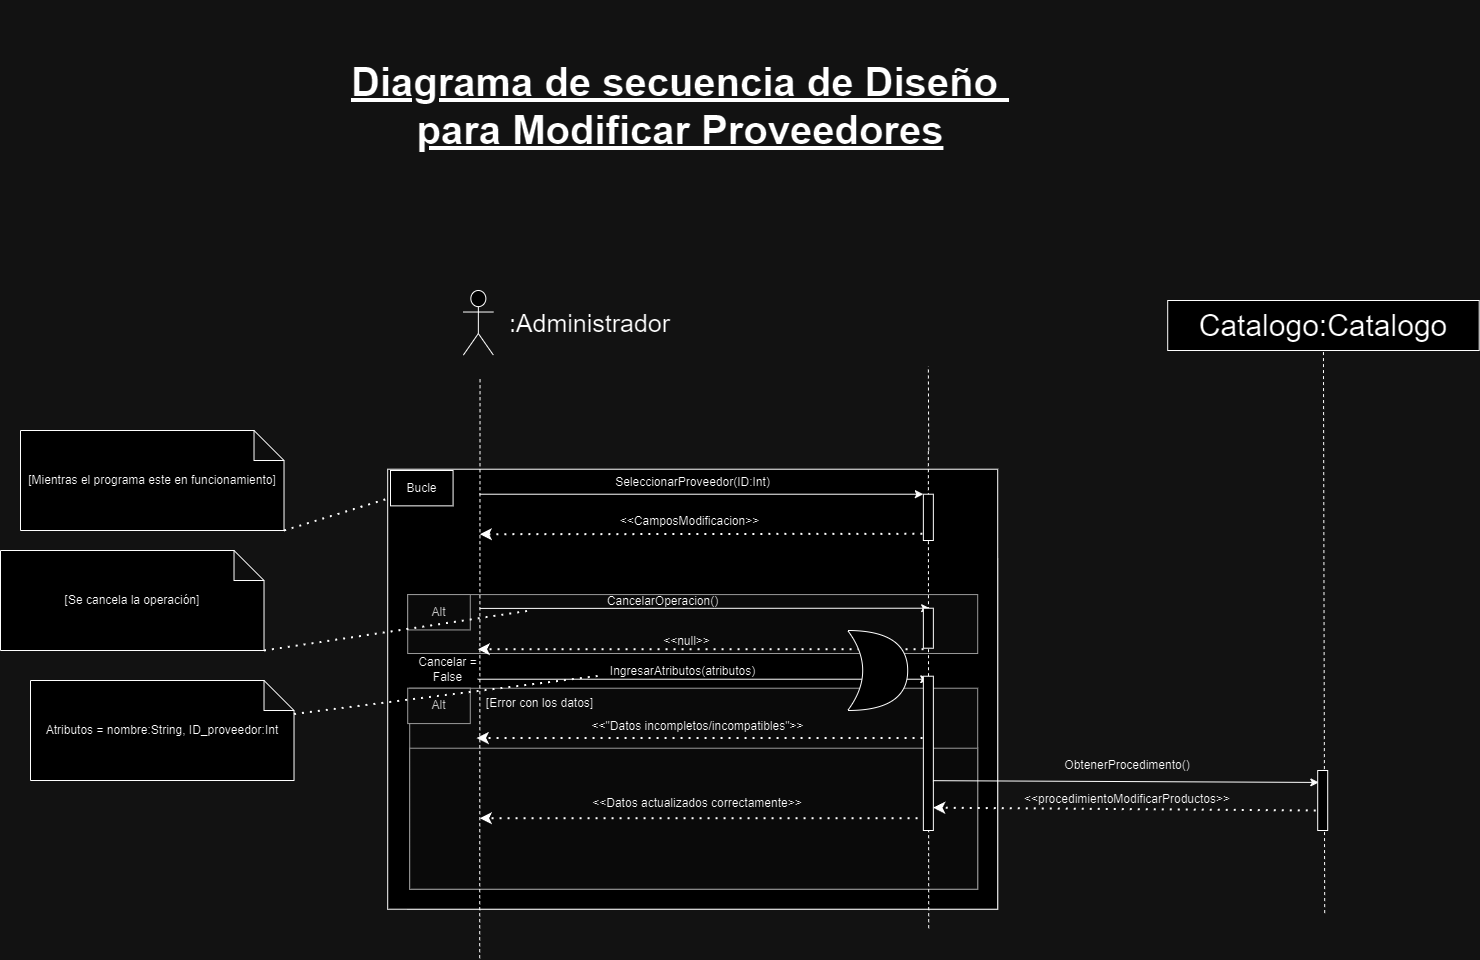

The diagram above was exported from draw.io. Its source (the exported page's mxGraphModel, read from the mxfile embedded in the PNG):
<mxGraphModel dx="1678" dy="-2904" grid="1" gridSize="10" guides="1" tooltips="1" connect="1" arrows="1" fold="1" page="1" pageScale="1" pageWidth="827" pageHeight="1169" math="0" shadow="0">
  <root>
    <mxCell id="0" />
    <mxCell id="1" parent="0" />
    <mxCell id="53qbQvs9fVu3u_23iB3d-131" value="Diagrama de secuencia de Diseño&amp;nbsp;&lt;div&gt;para Modificar Proveedores&lt;br&gt;&lt;/div&gt;" style="text;strokeColor=none;align=center;fillColor=none;html=1;verticalAlign=middle;whiteSpace=wrap;rounded=0;fontStyle=5;fontSize=40;" vertex="1" parent="1">
      <mxGeometry x="2710" y="5790" width="700" height="210" as="geometry" />
    </mxCell>
    <mxCell id="53qbQvs9fVu3u_23iB3d-132" value="" style="group;fillColor=#f5f5f5;fontColor=#333333;strokeColor=#666666;" connectable="0" vertex="1" parent="1">
      <mxGeometry x="2787.2" y="6348.72" width="590" height="350" as="geometry" />
    </mxCell>
    <mxCell id="53qbQvs9fVu3u_23iB3d-133" value="" style="rounded=0;whiteSpace=wrap;html=1;" vertex="1" parent="53qbQvs9fVu3u_23iB3d-132">
      <mxGeometry x="-20" y="-90" width="610" height="440" as="geometry" />
    </mxCell>
    <mxCell id="53qbQvs9fVu3u_23iB3d-134" value="" style="rounded=0;whiteSpace=wrap;html=1;fillColor=#f5f5f5;fontColor=#333333;strokeColor=#666666;" vertex="1" parent="53qbQvs9fVu3u_23iB3d-132">
      <mxGeometry y="35.357142857142854" width="570" height="58.92857142857143" as="geometry" />
    </mxCell>
    <mxCell id="53qbQvs9fVu3u_23iB3d-135" value="" style="endArrow=classic;html=1;rounded=0;entryX=0;entryY=0;entryDx=0;entryDy=0;" edge="1" parent="53qbQvs9fVu3u_23iB3d-132">
      <mxGeometry width="50" height="50" relative="1" as="geometry">
        <mxPoint x="70.0010909090909" y="119.99857142857141" as="sourcePoint" />
        <mxPoint x="521.0800000000003" y="119.99857142857141" as="targetPoint" />
      </mxGeometry>
    </mxCell>
    <mxCell id="53qbQvs9fVu3u_23iB3d-136" value="Alt" style="rounded=0;whiteSpace=wrap;html=1;fillColor=#f5f5f5;fontColor=#333333;strokeColor=#666666;" vertex="1" parent="53qbQvs9fVu3u_23iB3d-132">
      <mxGeometry y="35.357142857142854" width="62.58109090909091" height="35.357142857142854" as="geometry" />
    </mxCell>
    <mxCell id="53qbQvs9fVu3u_23iB3d-137" value="CancelarOperacion()" style="text;html=1;align=center;verticalAlign=middle;resizable=0;points=[];autosize=1;strokeColor=none;fillColor=none;" vertex="1" parent="53qbQvs9fVu3u_23iB3d-132">
      <mxGeometry x="190" y="27" width="130" height="30" as="geometry" />
    </mxCell>
    <mxCell id="53qbQvs9fVu3u_23iB3d-138" value="" style="endArrow=classic;dashed=1;html=1;dashPattern=1 3;strokeWidth=2;rounded=0;endFill=1;exitX=0;exitY=1;exitDx=0;exitDy=0;" edge="1" parent="53qbQvs9fVu3u_23iB3d-132">
      <mxGeometry width="50" height="50" relative="1" as="geometry">
        <mxPoint x="515.8600000000006" y="89.99571428571426" as="sourcePoint" />
        <mxPoint x="69.99618181818187" y="89.99571428571426" as="targetPoint" />
      </mxGeometry>
    </mxCell>
    <mxCell id="53qbQvs9fVu3u_23iB3d-139" value="&amp;lt;&amp;lt;null&amp;gt;&amp;gt;" style="text;html=1;align=center;verticalAlign=middle;resizable=0;points=[];autosize=1;strokeColor=none;fillColor=none;" vertex="1" parent="53qbQvs9fVu3u_23iB3d-132">
      <mxGeometry x="244" y="67" width="70" height="30" as="geometry" />
    </mxCell>
    <mxCell id="53qbQvs9fVu3u_23iB3d-140" value="Cancelar =&lt;div&gt;False&lt;/div&gt;" style="text;html=1;align=center;verticalAlign=middle;resizable=0;points=[];autosize=1;strokeColor=none;fillColor=none;" vertex="1" parent="53qbQvs9fVu3u_23iB3d-132">
      <mxGeometry y="90" width="80" height="40" as="geometry" />
    </mxCell>
    <mxCell id="53qbQvs9fVu3u_23iB3d-141" value="IngresarAtributos(atributos)" style="text;html=1;align=center;verticalAlign=middle;resizable=0;points=[];autosize=1;strokeColor=none;fillColor=none;" vertex="1" parent="53qbQvs9fVu3u_23iB3d-132">
      <mxGeometry x="190.0036363636364" y="97.07142857142858" width="170" height="30" as="geometry" />
    </mxCell>
    <mxCell id="53qbQvs9fVu3u_23iB3d-142" value="" style="rounded=0;whiteSpace=wrap;html=1;fillColor=#f5f5f5;fontColor=#333333;strokeColor=#666666;" vertex="1" parent="53qbQvs9fVu3u_23iB3d-132">
      <mxGeometry x="2" y="129" width="568" height="201" as="geometry" />
    </mxCell>
    <mxCell id="53qbQvs9fVu3u_23iB3d-143" value="&amp;lt;&amp;lt;&quot;Datos incompletos/incompatibles&quot;&amp;gt;&amp;gt;" style="text;html=1;align=center;verticalAlign=middle;resizable=0;points=[];autosize=1;strokeColor=none;fillColor=none;" vertex="1" parent="53qbQvs9fVu3u_23iB3d-132">
      <mxGeometry x="170" y="152.42857142857142" width="240" height="30" as="geometry" />
    </mxCell>
    <mxCell id="53qbQvs9fVu3u_23iB3d-144" value="" style="endArrow=classic;dashed=1;html=1;dashPattern=1 3;strokeWidth=2;rounded=0;endFill=1;exitX=0;exitY=1;exitDx=0;exitDy=0;" edge="1" parent="53qbQvs9fVu3u_23iB3d-132">
      <mxGeometry width="50" height="50" relative="1" as="geometry">
        <mxPoint x="514.8600000000004" y="178.78571428571428" as="sourcePoint" />
        <mxPoint x="68.99618181818182" y="178.78571428571428" as="targetPoint" />
      </mxGeometry>
    </mxCell>
    <mxCell id="53qbQvs9fVu3u_23iB3d-145" value="Alt" style="rounded=0;whiteSpace=wrap;html=1;fillColor=#f5f5f5;fontColor=#333333;strokeColor=#666666;" vertex="1" parent="53qbQvs9fVu3u_23iB3d-132">
      <mxGeometry y="128.99714285714253" width="62.58109090909091" height="35.357142857142854" as="geometry" />
    </mxCell>
    <mxCell id="53qbQvs9fVu3u_23iB3d-146" value="" style="rounded=0;whiteSpace=wrap;html=1;fillColor=#f5f5f5;fontColor=#333333;strokeColor=#666666;" vertex="1" parent="53qbQvs9fVu3u_23iB3d-132">
      <mxGeometry x="2" y="189" width="568" height="141" as="geometry" />
    </mxCell>
    <mxCell id="53qbQvs9fVu3u_23iB3d-147" value="" style="endArrow=classic;dashed=1;html=1;dashPattern=1 3;strokeWidth=2;rounded=0;endFill=1;exitX=0;exitY=1;exitDx=0;exitDy=0;" edge="1" parent="53qbQvs9fVu3u_23iB3d-132">
      <mxGeometry width="50" height="50" relative="1" as="geometry">
        <mxPoint x="517.8600000000006" y="258.9957142857138" as="sourcePoint" />
        <mxPoint x="71.99618181818187" y="258.9957142857138" as="targetPoint" />
      </mxGeometry>
    </mxCell>
    <mxCell id="53qbQvs9fVu3u_23iB3d-148" value="&amp;lt;&amp;lt;Datos actualizados correctamente&amp;gt;&amp;gt;" style="text;html=1;align=center;verticalAlign=middle;whiteSpace=wrap;rounded=0;" vertex="1" parent="53qbQvs9fVu3u_23iB3d-132">
      <mxGeometry x="180" y="229" width="220" height="30" as="geometry" />
    </mxCell>
    <mxCell id="53qbQvs9fVu3u_23iB3d-149" value="[Error con los datos]" style="text;html=1;align=center;verticalAlign=middle;resizable=0;points=[];autosize=1;strokeColor=none;fillColor=none;" vertex="1" parent="53qbQvs9fVu3u_23iB3d-132">
      <mxGeometry x="67" y="129" width="130" height="30" as="geometry" />
    </mxCell>
    <mxCell id="53qbQvs9fVu3u_23iB3d-150" value="Bucle" style="rounded=0;whiteSpace=wrap;html=1;" vertex="1" parent="53qbQvs9fVu3u_23iB3d-132">
      <mxGeometry x="-17.199999999999818" y="-88.72000000000025" width="62.58109090909091" height="35.357142857142854" as="geometry" />
    </mxCell>
    <mxCell id="53qbQvs9fVu3u_23iB3d-151" value="" style="shape=umlActor;verticalLabelPosition=bottom;verticalAlign=top;html=1;outlineConnect=0;fontSize=30;" vertex="1" parent="1">
      <mxGeometry x="2842.8599999999997" y="6080" width="30" height="64.57" as="geometry" />
    </mxCell>
    <mxCell id="53qbQvs9fVu3u_23iB3d-152" value="" style="endArrow=none;html=1;rounded=0;dashed=1;entryX=0.5;entryY=1;entryDx=0;entryDy=0;fontSize=30;" edge="1" parent="1">
      <mxGeometry width="50" height="50" relative="1" as="geometry">
        <mxPoint x="3308.2" y="6240" as="sourcePoint" />
        <mxPoint x="3307.8599999999997" y="6155.72" as="targetPoint" />
      </mxGeometry>
    </mxCell>
    <mxCell id="53qbQvs9fVu3u_23iB3d-153" value="" style="endArrow=none;html=1;rounded=0;dashed=1;entryX=0.5;entryY=1;entryDx=0;entryDy=0;fontSize=30;" edge="1" parent="1">
      <mxGeometry width="50" height="50" relative="1" as="geometry">
        <mxPoint x="3308.2" y="6717.72" as="sourcePoint" />
        <mxPoint x="3307.8599999999997" y="6237.72" as="targetPoint" />
      </mxGeometry>
    </mxCell>
    <mxCell id="53qbQvs9fVu3u_23iB3d-154" value="&lt;font style=&quot;font-size: 25px;&quot;&gt;:Administrador&lt;/font&gt;" style="text;html=1;align=center;verticalAlign=middle;resizable=0;points=[];autosize=1;strokeColor=none;fillColor=none;" vertex="1" parent="1">
      <mxGeometry x="2879.2" y="6092.29" width="180" height="40" as="geometry" />
    </mxCell>
    <mxCell id="53qbQvs9fVu3u_23iB3d-155" value="" style="endArrow=classic;html=1;rounded=0;entryX=0;entryY=0;entryDx=0;entryDy=0;" edge="1" parent="1" target="53qbQvs9fVu3u_23iB3d-158">
      <mxGeometry width="50" height="50" relative="1" as="geometry">
        <mxPoint x="2859.2" y="6283.72" as="sourcePoint" />
        <mxPoint x="3297.8599999999997" y="6283.72" as="targetPoint" />
      </mxGeometry>
    </mxCell>
    <mxCell id="53qbQvs9fVu3u_23iB3d-156" value="SeleccionarProveedor(ID:Int)" style="text;html=1;align=center;verticalAlign=middle;resizable=0;points=[];autosize=1;strokeColor=none;fillColor=none;" vertex="1" parent="1">
      <mxGeometry x="2982.2" y="6257" width="180" height="30" as="geometry" />
    </mxCell>
    <mxCell id="53qbQvs9fVu3u_23iB3d-157" value="" style="endArrow=classic;dashed=1;html=1;dashPattern=1 3;strokeWidth=2;rounded=0;endFill=1;exitX=-0.096;exitY=0.855;exitDx=0;exitDy=0;exitPerimeter=0;" edge="1" parent="1" source="53qbQvs9fVu3u_23iB3d-158">
      <mxGeometry width="50" height="50" relative="1" as="geometry">
        <mxPoint x="3287.8599999999997" y="6333.72" as="sourcePoint" />
        <mxPoint x="2859.2" y="6323.72" as="targetPoint" />
      </mxGeometry>
    </mxCell>
    <mxCell id="53qbQvs9fVu3u_23iB3d-158" value="" style="rounded=0;whiteSpace=wrap;html=1;" vertex="1" parent="1">
      <mxGeometry x="3302.8599999999997" y="6283.72" width="10" height="46.28" as="geometry" />
    </mxCell>
    <mxCell id="53qbQvs9fVu3u_23iB3d-159" value="&amp;lt;&amp;lt;CamposModificacion&amp;gt;&amp;gt;" style="text;html=1;align=center;verticalAlign=middle;resizable=0;points=[];autosize=1;strokeColor=none;fillColor=none;" vertex="1" parent="1">
      <mxGeometry x="2989.2" y="6295.72" width="160" height="30" as="geometry" />
    </mxCell>
    <mxCell id="53qbQvs9fVu3u_23iB3d-160" value="" style="rounded=0;whiteSpace=wrap;html=1;" vertex="1" parent="1">
      <mxGeometry x="3302.8599999999997" y="6465.72" width="10" height="154.28" as="geometry" />
    </mxCell>
    <mxCell id="53qbQvs9fVu3u_23iB3d-161" value="" style="endArrow=classic;html=1;rounded=0;exitX=0;exitY=0.25;exitDx=0;exitDy=0;" edge="1" parent="1">
      <mxGeometry width="50" height="50" relative="1" as="geometry">
        <mxPoint x="2859.2" y="6397.91642857143" as="sourcePoint" />
        <mxPoint x="3309.2" y="6397.72" as="targetPoint" />
      </mxGeometry>
    </mxCell>
    <mxCell id="53qbQvs9fVu3u_23iB3d-162" value="" style="rounded=0;whiteSpace=wrap;html=1;" vertex="1" parent="1">
      <mxGeometry x="3302.8599999999997" y="6397.72" width="10" height="40" as="geometry" />
    </mxCell>
    <mxCell id="53qbQvs9fVu3u_23iB3d-163" value="Catalogo:Catalogo" style="rounded=0;whiteSpace=wrap;html=1;fontSize=30;" vertex="1" parent="1">
      <mxGeometry x="3547.2" y="6090" width="311.5" height="50" as="geometry" />
    </mxCell>
    <mxCell id="53qbQvs9fVu3u_23iB3d-164" value="&amp;lt;&amp;lt;procedimientoModificar&lt;span style=&quot;background-color: initial;&quot;&gt;Productos&amp;gt;&amp;gt;&lt;/span&gt;" style="text;strokeColor=none;align=center;fillColor=none;html=1;verticalAlign=middle;whiteSpace=wrap;rounded=0;" vertex="1" parent="1">
      <mxGeometry x="3407.2" y="6574" width="200" height="30" as="geometry" />
    </mxCell>
    <mxCell id="53qbQvs9fVu3u_23iB3d-165" value="ObtenerProcedimento()" style="text;strokeColor=none;align=center;fillColor=none;html=1;verticalAlign=middle;whiteSpace=wrap;rounded=0;" vertex="1" parent="1">
      <mxGeometry x="3407.2" y="6540" width="200" height="30" as="geometry" />
    </mxCell>
    <mxCell id="53qbQvs9fVu3u_23iB3d-166" value="" style="endArrow=none;html=1;rounded=0;dashed=1;entryX=0.5;entryY=1;entryDx=0;entryDy=0;fontSize=30;" edge="1" parent="1" target="53qbQvs9fVu3u_23iB3d-163">
      <mxGeometry width="50" height="50" relative="1" as="geometry">
        <mxPoint x="3704.2" y="6702.586206896552" as="sourcePoint" />
        <mxPoint x="3702.2" y="6320" as="targetPoint" />
      </mxGeometry>
    </mxCell>
    <mxCell id="53qbQvs9fVu3u_23iB3d-167" value="" style="endArrow=none;html=1;rounded=0;dashed=1;entryX=0.5;entryY=1;entryDx=0;entryDy=0;fontSize=30;" edge="1" parent="1">
      <mxGeometry width="50" height="50" relative="1" as="geometry">
        <mxPoint x="2859.2" y="6747.72" as="sourcePoint" />
        <mxPoint x="2859.54" y="6167.72" as="targetPoint" />
      </mxGeometry>
    </mxCell>
    <mxCell id="53qbQvs9fVu3u_23iB3d-168" value=" " style="endArrow=classic;dashed=1;html=1;dashPattern=1 3;strokeWidth=2;rounded=0;endFill=1;entryX=0.983;entryY=0.852;entryDx=0;entryDy=0;entryPerimeter=0;" edge="1" parent="1" target="53qbQvs9fVu3u_23iB3d-160">
      <mxGeometry width="50" height="50" relative="1" as="geometry">
        <mxPoint x="3695.2" y="6600" as="sourcePoint" />
        <mxPoint x="3315.2" y="6600" as="targetPoint" />
      </mxGeometry>
    </mxCell>
    <mxCell id="53qbQvs9fVu3u_23iB3d-169" value="" style="endArrow=classic;html=1;rounded=0;entryX=0.113;entryY=0.199;entryDx=0;entryDy=0;exitX=0.957;exitY=0.677;exitDx=0;exitDy=0;exitPerimeter=0;entryPerimeter=0;" edge="1" parent="1" source="53qbQvs9fVu3u_23iB3d-160" target="53qbQvs9fVu3u_23iB3d-170">
      <mxGeometry width="50" height="50" relative="1" as="geometry">
        <mxPoint x="3310.5" y="6567" as="sourcePoint" />
        <mxPoint x="3693.5" y="6566" as="targetPoint" />
      </mxGeometry>
    </mxCell>
    <mxCell id="53qbQvs9fVu3u_23iB3d-170" value=" " style="rounded=0;whiteSpace=wrap;html=1;" vertex="1" parent="1">
      <mxGeometry x="3697.2" y="6560" width="10" height="60" as="geometry" />
    </mxCell>
    <mxCell id="53qbQvs9fVu3u_23iB3d-171" value="" style="shape=xor;whiteSpace=wrap;html=1;" vertex="1" parent="1">
      <mxGeometry x="3227.2" y="6420" width="60" height="80" as="geometry" />
    </mxCell>
    <mxCell id="53qbQvs9fVu3u_23iB3d-172" value="Atributos = nombre:String, ID_proveedor:Int" style="shape=note;whiteSpace=wrap;html=1;backgroundOutline=1;darkOpacity=0.05;" vertex="1" parent="1">
      <mxGeometry x="2410" y="6470" width="263.51" height="100" as="geometry" />
    </mxCell>
    <mxCell id="53qbQvs9fVu3u_23iB3d-173" value="" style="endArrow=none;dashed=1;html=1;dashPattern=1 3;strokeWidth=2;rounded=0;entryX=0.017;entryY=0.645;entryDx=0;entryDy=0;entryPerimeter=0;" edge="1" parent="1" source="53qbQvs9fVu3u_23iB3d-172" target="53qbQvs9fVu3u_23iB3d-141">
      <mxGeometry width="50" height="50" relative="1" as="geometry">
        <mxPoint x="2510" y="6560" as="sourcePoint" />
        <mxPoint x="2560" y="6510" as="targetPoint" />
      </mxGeometry>
    </mxCell>
    <mxCell id="53qbQvs9fVu3u_23iB3d-174" value="[Mientras el programa este en funcionamiento]" style="shape=note;whiteSpace=wrap;html=1;backgroundOutline=1;darkOpacity=0.05;" vertex="1" parent="1">
      <mxGeometry x="2400" y="6220" width="263.51" height="100" as="geometry" />
    </mxCell>
    <mxCell id="53qbQvs9fVu3u_23iB3d-175" value="[Se cancela la operación]" style="shape=note;whiteSpace=wrap;html=1;backgroundOutline=1;darkOpacity=0.05;" vertex="1" parent="1">
      <mxGeometry x="2380" y="6340" width="263.51" height="100" as="geometry" />
    </mxCell>
    <mxCell id="53qbQvs9fVu3u_23iB3d-176" value="" style="endArrow=none;dashed=1;html=1;dashPattern=1 3;strokeWidth=2;rounded=0;exitX=1;exitY=1;exitDx=0;exitDy=0;exitPerimeter=0;" edge="1" parent="1" source="53qbQvs9fVu3u_23iB3d-175">
      <mxGeometry width="50" height="50" relative="1" as="geometry">
        <mxPoint x="2690" y="6450" as="sourcePoint" />
        <mxPoint x="2910" y="6400" as="targetPoint" />
      </mxGeometry>
    </mxCell>
    <mxCell id="53qbQvs9fVu3u_23iB3d-177" value="" style="endArrow=none;dashed=1;html=1;dashPattern=1 3;strokeWidth=2;rounded=0;exitX=1;exitY=1;exitDx=0;exitDy=0;exitPerimeter=0;" edge="1" parent="1" source="53qbQvs9fVu3u_23iB3d-174" target="53qbQvs9fVu3u_23iB3d-150">
      <mxGeometry width="50" height="50" relative="1" as="geometry">
        <mxPoint x="2750" y="6350" as="sourcePoint" />
        <mxPoint x="2800" y="6300" as="targetPoint" />
      </mxGeometry>
    </mxCell>
  </root>
</mxGraphModel>